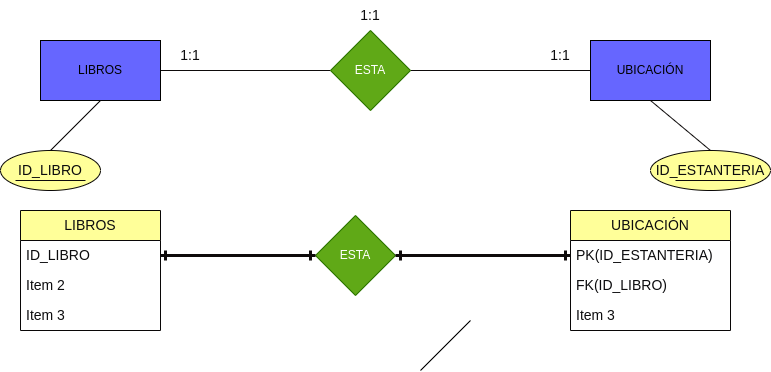

The diagram above was exported from draw.io. Its source (the exported page's mxGraphModel, read from the mxfile embedded in the PNG):
<mxGraphModel dx="1096" dy="764" grid="1" gridSize="10" guides="1" tooltips="1" connect="1" arrows="1" fold="1" page="1" pageScale="1" pageWidth="850" pageHeight="1100" background="#ffffff" math="0" shadow="0">
  <root>
    <mxCell id="0" />
    <mxCell id="1" parent="0" />
    <mxCell id="3" value="" style="endArrow=none;html=1;rounded=0;" edge="1" parent="1">
      <mxGeometry width="50" height="50" relative="1" as="geometry">
        <mxPoint x="450" y="420" as="sourcePoint" />
        <mxPoint x="500" y="370" as="targetPoint" />
      </mxGeometry>
    </mxCell>
    <mxCell id="4" value="" style="endArrow=none;html=1;rounded=1;strokeColor=#0e0b0b;entryX=0;entryY=0.5;entryDx=0;entryDy=0;" edge="1" parent="1" source="8" target="7">
      <mxGeometry width="50" height="50" relative="1" as="geometry">
        <mxPoint x="530" y="160" as="sourcePoint" />
        <mxPoint x="580" y="110" as="targetPoint" />
      </mxGeometry>
    </mxCell>
    <mxCell id="5" value="" style="endArrow=none;html=1;rounded=1;strokeColor=#0e0b0b;exitX=1;exitY=0.5;exitDx=0;exitDy=0;" edge="1" parent="1" source="6" target="8">
      <mxGeometry width="50" height="50" relative="1" as="geometry">
        <mxPoint x="200" y="110" as="sourcePoint" />
        <mxPoint x="250" y="60" as="targetPoint" />
      </mxGeometry>
    </mxCell>
    <mxCell id="6" value="LIBROS" style="rounded=0;whiteSpace=wrap;html=1;fillStyle=auto;fillColor=#6666FF;" vertex="1" parent="1">
      <mxGeometry x="70" y="90" width="120" height="60" as="geometry" />
    </mxCell>
    <mxCell id="7" value="UBICACIÓN" style="rounded=0;whiteSpace=wrap;html=1;fillStyle=auto;fillColor=#6666FF;" vertex="1" parent="1">
      <mxGeometry x="620" y="90" width="120" height="60" as="geometry" />
    </mxCell>
    <mxCell id="8" value="ESTA" style="rhombus;whiteSpace=wrap;html=1;fillStyle=auto;fillColor=#60a917;fontColor=#ffffff;strokeColor=#2D7600;" vertex="1" parent="1">
      <mxGeometry x="360" y="80" width="80" height="80" as="geometry" />
    </mxCell>
    <mxCell id="9" value="1:1" style="text;html=1;strokeColor=none;fillColor=none;align=center;verticalAlign=middle;whiteSpace=wrap;rounded=0;labelBackgroundColor=none;fillStyle=auto;fontSize=14;fontColor=#0c0c0e;" vertex="1" parent="1">
      <mxGeometry x="190" y="90" width="60" height="30" as="geometry" />
    </mxCell>
    <mxCell id="10" value="1:1" style="text;html=1;strokeColor=none;fillColor=none;align=center;verticalAlign=middle;whiteSpace=wrap;rounded=0;labelBackgroundColor=none;fillStyle=auto;fontSize=14;fontColor=#0c0c0e;" vertex="1" parent="1">
      <mxGeometry x="560" y="90" width="60" height="30" as="geometry" />
    </mxCell>
    <mxCell id="11" value="1:1" style="text;html=1;strokeColor=none;fillColor=none;align=center;verticalAlign=middle;whiteSpace=wrap;rounded=0;labelBackgroundColor=none;fillStyle=auto;fontSize=14;fontColor=#0c0c0e;" vertex="1" parent="1">
      <mxGeometry x="370" y="50" width="60" height="30" as="geometry" />
    </mxCell>
    <mxCell id="13" value="LIBROS" style="swimlane;fontStyle=0;childLayout=stackLayout;horizontal=1;startSize=30;horizontalStack=0;resizeParent=1;resizeParentMax=0;resizeLast=0;collapsible=1;marginBottom=0;whiteSpace=wrap;html=1;labelBackgroundColor=none;fillStyle=auto;strokeColor=#090707;fontSize=14;fontColor=#0c0c0e;fillColor=#FFFF99;" vertex="1" parent="1">
      <mxGeometry x="50" y="260" width="140" height="120" as="geometry" />
    </mxCell>
    <mxCell id="14" value="ID_LIBRO" style="text;strokeColor=none;fillColor=none;align=left;verticalAlign=middle;spacingLeft=4;spacingRight=4;overflow=hidden;points=[[0,0.5],[1,0.5]];portConstraint=eastwest;rotatable=0;whiteSpace=wrap;html=1;labelBackgroundColor=none;fillStyle=auto;fontSize=14;fontColor=#0c0c0e;" vertex="1" parent="13">
      <mxGeometry y="30" width="140" height="30" as="geometry" />
    </mxCell>
    <mxCell id="15" value="Item 2" style="text;strokeColor=none;fillColor=none;align=left;verticalAlign=middle;spacingLeft=4;spacingRight=4;overflow=hidden;points=[[0,0.5],[1,0.5]];portConstraint=eastwest;rotatable=0;whiteSpace=wrap;html=1;labelBackgroundColor=none;fillStyle=auto;fontSize=14;fontColor=#0c0c0e;" vertex="1" parent="13">
      <mxGeometry y="60" width="140" height="30" as="geometry" />
    </mxCell>
    <mxCell id="16" value="Item 3" style="text;strokeColor=none;fillColor=none;align=left;verticalAlign=middle;spacingLeft=4;spacingRight=4;overflow=hidden;points=[[0,0.5],[1,0.5]];portConstraint=eastwest;rotatable=0;whiteSpace=wrap;html=1;labelBackgroundColor=none;fillStyle=auto;fontSize=14;fontColor=#0c0c0e;" vertex="1" parent="13">
      <mxGeometry y="90" width="140" height="30" as="geometry" />
    </mxCell>
    <mxCell id="18" value="ID_LIBRO" style="ellipse;whiteSpace=wrap;html=1;labelBackgroundColor=none;fillStyle=auto;strokeColor=#090707;fontSize=14;fontColor=#0c0c0e;fillColor=#FFFF99;" vertex="1" parent="1">
      <mxGeometry x="30" y="200" width="100" height="40" as="geometry" />
    </mxCell>
    <mxCell id="19" value="" style="endArrow=none;html=1;rounded=1;strokeColor=#0e0b0b;fontSize=14;fontColor=#0c0c0e;" edge="1" parent="1">
      <mxGeometry width="50" height="50" relative="1" as="geometry">
        <mxPoint x="45" y="230" as="sourcePoint" />
        <mxPoint x="115" y="230" as="targetPoint" />
      </mxGeometry>
    </mxCell>
    <mxCell id="20" value="" style="endArrow=none;html=1;rounded=1;strokeColor=#0e0b0b;fontSize=14;fontColor=#0c0c0e;entryX=0.5;entryY=1;entryDx=0;entryDy=0;exitX=0.5;exitY=0;exitDx=0;exitDy=0;" edge="1" parent="1" source="18" target="6">
      <mxGeometry width="50" height="50" relative="1" as="geometry">
        <mxPoint x="80" y="200" as="sourcePoint" />
        <mxPoint x="130" y="150" as="targetPoint" />
      </mxGeometry>
    </mxCell>
    <mxCell id="21" value="UBICACIÓN" style="swimlane;fontStyle=0;childLayout=stackLayout;horizontal=1;startSize=30;horizontalStack=0;resizeParent=1;resizeParentMax=0;resizeLast=0;collapsible=1;marginBottom=0;whiteSpace=wrap;html=1;labelBackgroundColor=none;fillStyle=auto;strokeColor=#090707;fontSize=14;fontColor=#0c0c0e;fillColor=#FFFF99;" vertex="1" parent="1">
      <mxGeometry x="600" y="260" width="160" height="120" as="geometry" />
    </mxCell>
    <mxCell id="22" value="PK(ID_ESTANTERIA)" style="text;strokeColor=none;fillColor=none;align=left;verticalAlign=middle;spacingLeft=4;spacingRight=4;overflow=hidden;points=[[0,0.5],[1,0.5]];portConstraint=eastwest;rotatable=0;whiteSpace=wrap;html=1;labelBackgroundColor=none;fillStyle=auto;fontSize=14;fontColor=#0c0c0e;" vertex="1" parent="21">
      <mxGeometry y="30" width="160" height="30" as="geometry" />
    </mxCell>
    <mxCell id="23" value="FK(ID_LIBRO)" style="text;strokeColor=none;fillColor=none;align=left;verticalAlign=middle;spacingLeft=4;spacingRight=4;overflow=hidden;points=[[0,0.5],[1,0.5]];portConstraint=eastwest;rotatable=0;whiteSpace=wrap;html=1;labelBackgroundColor=none;fillStyle=auto;fontSize=14;fontColor=#0c0c0e;" vertex="1" parent="21">
      <mxGeometry y="60" width="160" height="30" as="geometry" />
    </mxCell>
    <mxCell id="24" value="Item 3" style="text;strokeColor=none;fillColor=none;align=left;verticalAlign=middle;spacingLeft=4;spacingRight=4;overflow=hidden;points=[[0,0.5],[1,0.5]];portConstraint=eastwest;rotatable=0;whiteSpace=wrap;html=1;labelBackgroundColor=none;fillStyle=auto;fontSize=14;fontColor=#0c0c0e;" vertex="1" parent="21">
      <mxGeometry y="90" width="160" height="30" as="geometry" />
    </mxCell>
    <mxCell id="25" value="ID_ESTANTERIA" style="ellipse;whiteSpace=wrap;html=1;labelBackgroundColor=none;fillStyle=auto;strokeColor=#090707;fontSize=14;fontColor=#0c0c0e;fillColor=#FFFF99;" vertex="1" parent="1">
      <mxGeometry x="680" y="200" width="120" height="40" as="geometry" />
    </mxCell>
    <mxCell id="26" value="" style="endArrow=none;html=1;rounded=1;strokeColor=#0e0b0b;fontSize=14;fontColor=#0c0c0e;" edge="1" parent="1">
      <mxGeometry width="50" height="50" relative="1" as="geometry">
        <mxPoint x="705" y="230" as="sourcePoint" />
        <mxPoint x="775" y="230" as="targetPoint" />
      </mxGeometry>
    </mxCell>
    <mxCell id="27" value="" style="endArrow=none;html=1;rounded=1;strokeColor=#0e0b0b;fontSize=14;fontColor=#0c0c0e;entryX=0.5;entryY=1;entryDx=0;entryDy=0;exitX=0.5;exitY=0;exitDx=0;exitDy=0;" edge="1" parent="1" source="25" target="7">
      <mxGeometry width="50" height="50" relative="1" as="geometry">
        <mxPoint x="720" y="350" as="sourcePoint" />
        <mxPoint x="770" y="300" as="targetPoint" />
      </mxGeometry>
    </mxCell>
    <mxCell id="28" value="ESTA" style="rhombus;whiteSpace=wrap;html=1;fillStyle=auto;fillColor=#60a917;fontColor=#ffffff;strokeColor=#2D7600;" vertex="1" parent="1">
      <mxGeometry x="345" y="265" width="80" height="80" as="geometry" />
    </mxCell>
    <mxCell id="30" value="" style="endArrow=ERone;html=1;rounded=1;strokeColor=#0e0b0b;fontSize=14;fontColor=#0c0c0e;endFill=0;startArrow=ERone;startFill=0;entryX=0;entryY=0.5;entryDx=0;entryDy=0;exitX=1;exitY=0.5;exitDx=0;exitDy=0;strokeWidth=3;" edge="1" parent="1" source="14" target="28">
      <mxGeometry width="50" height="50" relative="1" as="geometry">
        <mxPoint x="230" y="360" as="sourcePoint" />
        <mxPoint x="280" y="310" as="targetPoint" />
      </mxGeometry>
    </mxCell>
    <mxCell id="31" value="" style="endArrow=ERone;html=1;rounded=1;strokeColor=#0e0b0b;fontSize=14;fontColor=#0c0c0e;endFill=0;startArrow=ERone;startFill=0;entryX=0;entryY=0.5;entryDx=0;entryDy=0;exitX=1;exitY=0.5;exitDx=0;exitDy=0;strokeWidth=3;" edge="1" parent="1" source="28" target="22">
      <mxGeometry width="50" height="50" relative="1" as="geometry">
        <mxPoint x="200" y="315" as="sourcePoint" />
        <mxPoint x="355" y="315" as="targetPoint" />
      </mxGeometry>
    </mxCell>
  </root>
</mxGraphModel>